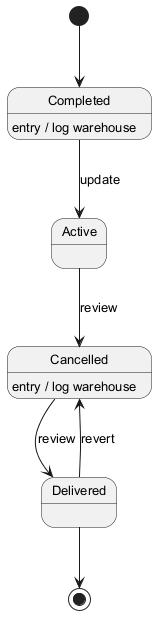

The diagram above was rendered by PlantUML. Its source (embedded in the PNG):
@startuml
skinparam backgroundColor #FFFFFF
skinparam classBackgroundColor #F3E5F5
skinparam classBorderColor #6A1B9A
skinparam defaultFontSize 13
[*] --> Completed
Completed --> Active : update
Completed : entry / log warehouse
Active --> Cancelled : review
Cancelled --> Delivered : review
Cancelled : entry / log warehouse
Delivered --> Cancelled : revert
Delivered --> [*]
@enduml